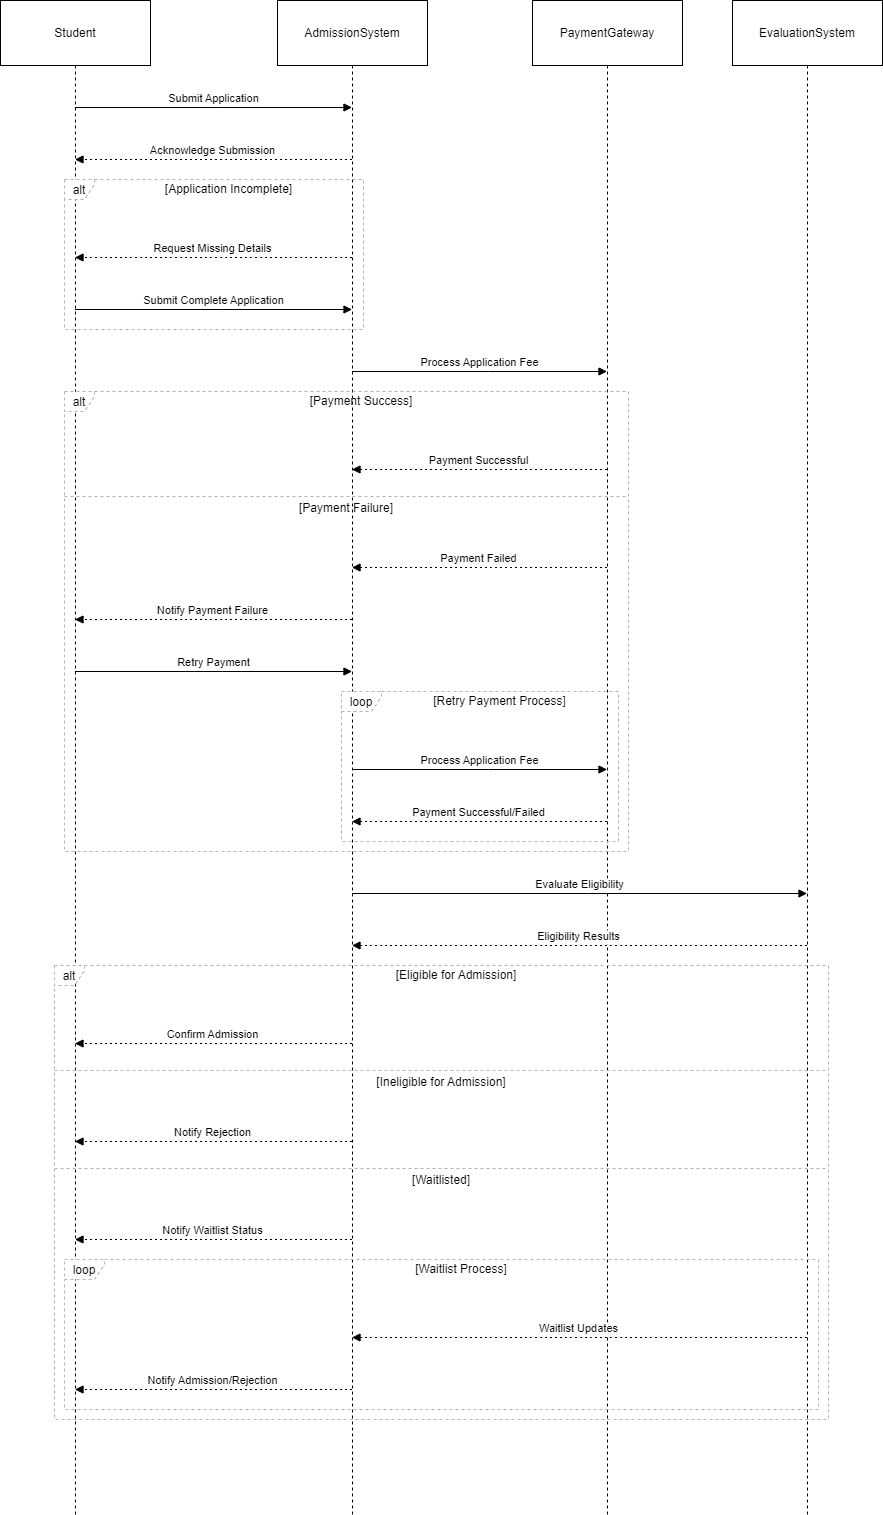

The diagram above was exported from draw.io. Its source (the exported page's mxGraphModel, read from the mxfile embedded in the PNG):
<mxGraphModel dx="1444" dy="822" grid="1" gridSize="10" guides="1" tooltips="1" connect="1" arrows="1" fold="1" page="1" pageScale="1" pageWidth="850" pageHeight="1100" math="0" shadow="0">
  <root>
    <mxCell id="0" />
    <mxCell id="1" parent="0" />
    <mxCell id="wuE7ezoZC1Bp6iyWvyZq-1" value="Student" style="shape=umlLifeline;perimeter=lifelinePerimeter;whiteSpace=wrap;container=1;dropTarget=0;collapsible=0;recursiveResize=0;outlineConnect=0;portConstraint=eastwest;newEdgeStyle={&quot;edgeStyle&quot;:&quot;elbowEdgeStyle&quot;,&quot;elbow&quot;:&quot;vertical&quot;,&quot;curved&quot;:0,&quot;rounded&quot;:0};size=65;" parent="1" vertex="1">
      <mxGeometry x="20" y="20" width="150" height="1514" as="geometry" />
    </mxCell>
    <mxCell id="wuE7ezoZC1Bp6iyWvyZq-2" value="AdmissionSystem" style="shape=umlLifeline;perimeter=lifelinePerimeter;whiteSpace=wrap;container=1;dropTarget=0;collapsible=0;recursiveResize=0;outlineConnect=0;portConstraint=eastwest;newEdgeStyle={&quot;edgeStyle&quot;:&quot;elbowEdgeStyle&quot;,&quot;elbow&quot;:&quot;vertical&quot;,&quot;curved&quot;:0,&quot;rounded&quot;:0};size=65;" parent="1" vertex="1">
      <mxGeometry x="297" y="20" width="150" height="1514" as="geometry" />
    </mxCell>
    <mxCell id="wuE7ezoZC1Bp6iyWvyZq-3" value="PaymentGateway" style="shape=umlLifeline;perimeter=lifelinePerimeter;whiteSpace=wrap;container=1;dropTarget=0;collapsible=0;recursiveResize=0;outlineConnect=0;portConstraint=eastwest;newEdgeStyle={&quot;edgeStyle&quot;:&quot;elbowEdgeStyle&quot;,&quot;elbow&quot;:&quot;vertical&quot;,&quot;curved&quot;:0,&quot;rounded&quot;:0};size=65;" parent="1" vertex="1">
      <mxGeometry x="552" y="20" width="150" height="1514" as="geometry" />
    </mxCell>
    <mxCell id="wuE7ezoZC1Bp6iyWvyZq-4" value="EvaluationSystem" style="shape=umlLifeline;perimeter=lifelinePerimeter;whiteSpace=wrap;container=1;dropTarget=0;collapsible=0;recursiveResize=0;outlineConnect=0;portConstraint=eastwest;newEdgeStyle={&quot;edgeStyle&quot;:&quot;elbowEdgeStyle&quot;,&quot;elbow&quot;:&quot;vertical&quot;,&quot;curved&quot;:0,&quot;rounded&quot;:0};size=65;" parent="1" vertex="1">
      <mxGeometry x="752" y="20" width="150" height="1514" as="geometry" />
    </mxCell>
    <mxCell id="wuE7ezoZC1Bp6iyWvyZq-5" value="alt" style="shape=umlFrame;dashed=1;pointerEvents=0;dropTarget=0;strokeColor=#B3B3B3;height=20;width=30" parent="1" vertex="1">
      <mxGeometry x="84" y="199" width="299" height="150" as="geometry" />
    </mxCell>
    <mxCell id="wuE7ezoZC1Bp6iyWvyZq-6" value="[Application Incomplete]" style="text;strokeColor=none;fillColor=none;align=center;verticalAlign=middle;whiteSpace=wrap;" parent="wuE7ezoZC1Bp6iyWvyZq-5" vertex="1">
      <mxGeometry x="30" width="269" height="20" as="geometry" />
    </mxCell>
    <mxCell id="wuE7ezoZC1Bp6iyWvyZq-7" value="loop" style="shape=umlFrame;dashed=1;pointerEvents=0;dropTarget=0;strokeColor=#B3B3B3;height=20;width=40" parent="1" vertex="1">
      <mxGeometry x="361" y="711" width="277" height="150" as="geometry" />
    </mxCell>
    <mxCell id="wuE7ezoZC1Bp6iyWvyZq-8" value="[Retry Payment Process]" style="text;strokeColor=none;fillColor=none;align=center;verticalAlign=middle;whiteSpace=wrap;" parent="wuE7ezoZC1Bp6iyWvyZq-7" vertex="1">
      <mxGeometry x="40" width="237" height="20" as="geometry" />
    </mxCell>
    <mxCell id="wuE7ezoZC1Bp6iyWvyZq-9" value="alt" style="shape=umlFrame;dashed=1;pointerEvents=0;dropTarget=0;strokeColor=#B3B3B3;height=20;width=30" parent="1" vertex="1">
      <mxGeometry x="84" y="411" width="564" height="460" as="geometry" />
    </mxCell>
    <mxCell id="wuE7ezoZC1Bp6iyWvyZq-10" value="[Payment Success]" style="text;strokeColor=none;fillColor=none;align=center;verticalAlign=middle;whiteSpace=wrap;" parent="wuE7ezoZC1Bp6iyWvyZq-9" vertex="1">
      <mxGeometry x="30" width="534" height="20" as="geometry" />
    </mxCell>
    <mxCell id="wuE7ezoZC1Bp6iyWvyZq-11" value="[Payment Failure]" style="shape=line;dashed=1;whiteSpace=wrap;verticalAlign=top;labelPosition=center;verticalLabelPosition=middle;align=center;strokeColor=#B3B3B3;" parent="wuE7ezoZC1Bp6iyWvyZq-9" vertex="1">
      <mxGeometry y="103" width="564" height="4" as="geometry" />
    </mxCell>
    <mxCell id="wuE7ezoZC1Bp6iyWvyZq-12" value="loop" style="shape=umlFrame;dashed=1;pointerEvents=0;dropTarget=0;strokeColor=#B3B3B3;height=20;width=40" parent="1" vertex="1">
      <mxGeometry x="84" y="1279" width="754" height="150" as="geometry" />
    </mxCell>
    <mxCell id="wuE7ezoZC1Bp6iyWvyZq-13" value="[Waitlist Process]" style="text;strokeColor=none;fillColor=none;align=center;verticalAlign=middle;whiteSpace=wrap;" parent="wuE7ezoZC1Bp6iyWvyZq-12" vertex="1">
      <mxGeometry x="40" width="714" height="20" as="geometry" />
    </mxCell>
    <mxCell id="wuE7ezoZC1Bp6iyWvyZq-14" value="alt" style="shape=umlFrame;dashed=1;pointerEvents=0;dropTarget=0;strokeColor=#B3B3B3;height=20;width=30" parent="1" vertex="1">
      <mxGeometry x="74" y="985" width="774" height="454" as="geometry" />
    </mxCell>
    <mxCell id="wuE7ezoZC1Bp6iyWvyZq-15" value="[Eligible for Admission]" style="text;strokeColor=none;fillColor=none;align=center;verticalAlign=middle;whiteSpace=wrap;" parent="wuE7ezoZC1Bp6iyWvyZq-14" vertex="1">
      <mxGeometry x="30" width="744" height="20" as="geometry" />
    </mxCell>
    <mxCell id="wuE7ezoZC1Bp6iyWvyZq-16" value="[Ineligible for Admission]" style="shape=line;dashed=1;whiteSpace=wrap;verticalAlign=top;labelPosition=center;verticalLabelPosition=middle;align=center;strokeColor=#B3B3B3;" parent="wuE7ezoZC1Bp6iyWvyZq-14" vertex="1">
      <mxGeometry y="103" width="774" height="4" as="geometry" />
    </mxCell>
    <mxCell id="wuE7ezoZC1Bp6iyWvyZq-17" value="[Waitlisted]" style="shape=line;dashed=1;whiteSpace=wrap;verticalAlign=top;labelPosition=center;verticalLabelPosition=middle;align=center;strokeColor=#B3B3B3;" parent="wuE7ezoZC1Bp6iyWvyZq-14" vertex="1">
      <mxGeometry y="201" width="774" height="4" as="geometry" />
    </mxCell>
    <mxCell id="wuE7ezoZC1Bp6iyWvyZq-18" value="Submit Application" style="verticalAlign=bottom;edgeStyle=elbowEdgeStyle;elbow=vertical;curved=0;rounded=0;endArrow=block;" parent="1" source="wuE7ezoZC1Bp6iyWvyZq-1" target="wuE7ezoZC1Bp6iyWvyZq-2" edge="1">
      <mxGeometry relative="1" as="geometry">
        <Array as="points">
          <mxPoint x="242" y="127" />
        </Array>
      </mxGeometry>
    </mxCell>
    <mxCell id="wuE7ezoZC1Bp6iyWvyZq-19" value="Acknowledge Submission" style="verticalAlign=bottom;edgeStyle=elbowEdgeStyle;elbow=vertical;curved=0;rounded=0;dashed=1;dashPattern=2 3;endArrow=block;" parent="1" source="wuE7ezoZC1Bp6iyWvyZq-2" target="wuE7ezoZC1Bp6iyWvyZq-1" edge="1">
      <mxGeometry relative="1" as="geometry">
        <Array as="points">
          <mxPoint x="245" y="179" />
        </Array>
      </mxGeometry>
    </mxCell>
    <mxCell id="wuE7ezoZC1Bp6iyWvyZq-20" value="Request Missing Details" style="verticalAlign=bottom;edgeStyle=elbowEdgeStyle;elbow=vertical;curved=0;rounded=0;dashed=1;dashPattern=2 3;endArrow=block;" parent="1" source="wuE7ezoZC1Bp6iyWvyZq-2" target="wuE7ezoZC1Bp6iyWvyZq-1" edge="1">
      <mxGeometry relative="1" as="geometry">
        <Array as="points">
          <mxPoint x="245" y="277" />
        </Array>
      </mxGeometry>
    </mxCell>
    <mxCell id="wuE7ezoZC1Bp6iyWvyZq-21" value="Submit Complete Application" style="verticalAlign=bottom;edgeStyle=elbowEdgeStyle;elbow=vertical;curved=0;rounded=0;endArrow=block;" parent="1" source="wuE7ezoZC1Bp6iyWvyZq-1" target="wuE7ezoZC1Bp6iyWvyZq-2" edge="1">
      <mxGeometry relative="1" as="geometry">
        <Array as="points">
          <mxPoint x="242" y="329" />
        </Array>
      </mxGeometry>
    </mxCell>
    <mxCell id="wuE7ezoZC1Bp6iyWvyZq-22" value="Process Application Fee" style="verticalAlign=bottom;edgeStyle=elbowEdgeStyle;elbow=vertical;curved=0;rounded=0;endArrow=block;" parent="1" source="wuE7ezoZC1Bp6iyWvyZq-2" target="wuE7ezoZC1Bp6iyWvyZq-3" edge="1">
      <mxGeometry relative="1" as="geometry">
        <Array as="points">
          <mxPoint x="508" y="391" />
        </Array>
      </mxGeometry>
    </mxCell>
    <mxCell id="wuE7ezoZC1Bp6iyWvyZq-23" value="Payment Successful" style="verticalAlign=bottom;edgeStyle=elbowEdgeStyle;elbow=vertical;curved=0;rounded=0;dashed=1;dashPattern=2 3;endArrow=block;" parent="1" source="wuE7ezoZC1Bp6iyWvyZq-3" target="wuE7ezoZC1Bp6iyWvyZq-2" edge="1">
      <mxGeometry relative="1" as="geometry">
        <Array as="points">
          <mxPoint x="511" y="489" />
        </Array>
      </mxGeometry>
    </mxCell>
    <mxCell id="wuE7ezoZC1Bp6iyWvyZq-24" value="Payment Failed" style="verticalAlign=bottom;edgeStyle=elbowEdgeStyle;elbow=vertical;curved=0;rounded=0;dashed=1;dashPattern=2 3;endArrow=block;" parent="1" source="wuE7ezoZC1Bp6iyWvyZq-3" target="wuE7ezoZC1Bp6iyWvyZq-2" edge="1">
      <mxGeometry relative="1" as="geometry">
        <Array as="points">
          <mxPoint x="511" y="587" />
        </Array>
      </mxGeometry>
    </mxCell>
    <mxCell id="wuE7ezoZC1Bp6iyWvyZq-25" value="Notify Payment Failure" style="verticalAlign=bottom;edgeStyle=elbowEdgeStyle;elbow=vertical;curved=0;rounded=0;dashed=1;dashPattern=2 3;endArrow=block;" parent="1" source="wuE7ezoZC1Bp6iyWvyZq-2" target="wuE7ezoZC1Bp6iyWvyZq-1" edge="1">
      <mxGeometry relative="1" as="geometry">
        <Array as="points">
          <mxPoint x="245" y="639" />
        </Array>
      </mxGeometry>
    </mxCell>
    <mxCell id="wuE7ezoZC1Bp6iyWvyZq-26" value="Retry Payment" style="verticalAlign=bottom;edgeStyle=elbowEdgeStyle;elbow=vertical;curved=0;rounded=0;endArrow=block;" parent="1" source="wuE7ezoZC1Bp6iyWvyZq-1" target="wuE7ezoZC1Bp6iyWvyZq-2" edge="1">
      <mxGeometry relative="1" as="geometry">
        <Array as="points">
          <mxPoint x="242" y="691" />
        </Array>
      </mxGeometry>
    </mxCell>
    <mxCell id="wuE7ezoZC1Bp6iyWvyZq-27" value="Process Application Fee" style="verticalAlign=bottom;edgeStyle=elbowEdgeStyle;elbow=vertical;curved=0;rounded=0;endArrow=block;" parent="1" source="wuE7ezoZC1Bp6iyWvyZq-2" target="wuE7ezoZC1Bp6iyWvyZq-3" edge="1">
      <mxGeometry relative="1" as="geometry">
        <Array as="points">
          <mxPoint x="508" y="789" />
        </Array>
      </mxGeometry>
    </mxCell>
    <mxCell id="wuE7ezoZC1Bp6iyWvyZq-28" value="Payment Successful/Failed" style="verticalAlign=bottom;edgeStyle=elbowEdgeStyle;elbow=vertical;curved=0;rounded=0;dashed=1;dashPattern=2 3;endArrow=block;" parent="1" source="wuE7ezoZC1Bp6iyWvyZq-3" target="wuE7ezoZC1Bp6iyWvyZq-2" edge="1">
      <mxGeometry relative="1" as="geometry">
        <Array as="points">
          <mxPoint x="511" y="841" />
        </Array>
      </mxGeometry>
    </mxCell>
    <mxCell id="wuE7ezoZC1Bp6iyWvyZq-29" value="Evaluate Eligibility" style="verticalAlign=bottom;edgeStyle=elbowEdgeStyle;elbow=vertical;curved=0;rounded=0;endArrow=block;" parent="1" source="wuE7ezoZC1Bp6iyWvyZq-2" target="wuE7ezoZC1Bp6iyWvyZq-4" edge="1">
      <mxGeometry relative="1" as="geometry">
        <Array as="points">
          <mxPoint x="608" y="913" />
        </Array>
      </mxGeometry>
    </mxCell>
    <mxCell id="wuE7ezoZC1Bp6iyWvyZq-30" value="Eligibility Results" style="verticalAlign=bottom;edgeStyle=elbowEdgeStyle;elbow=vertical;curved=0;rounded=0;dashed=1;dashPattern=2 3;endArrow=block;" parent="1" source="wuE7ezoZC1Bp6iyWvyZq-4" target="wuE7ezoZC1Bp6iyWvyZq-2" edge="1">
      <mxGeometry relative="1" as="geometry">
        <Array as="points">
          <mxPoint x="611" y="965" />
        </Array>
      </mxGeometry>
    </mxCell>
    <mxCell id="wuE7ezoZC1Bp6iyWvyZq-31" value="Confirm Admission" style="verticalAlign=bottom;edgeStyle=elbowEdgeStyle;elbow=vertical;curved=0;rounded=0;dashed=1;dashPattern=2 3;endArrow=block;" parent="1" source="wuE7ezoZC1Bp6iyWvyZq-2" target="wuE7ezoZC1Bp6iyWvyZq-1" edge="1">
      <mxGeometry relative="1" as="geometry">
        <Array as="points">
          <mxPoint x="245" y="1063" />
        </Array>
      </mxGeometry>
    </mxCell>
    <mxCell id="wuE7ezoZC1Bp6iyWvyZq-32" value="Notify Rejection" style="verticalAlign=bottom;edgeStyle=elbowEdgeStyle;elbow=vertical;curved=0;rounded=0;dashed=1;dashPattern=2 3;endArrow=block;" parent="1" source="wuE7ezoZC1Bp6iyWvyZq-2" target="wuE7ezoZC1Bp6iyWvyZq-1" edge="1">
      <mxGeometry relative="1" as="geometry">
        <Array as="points">
          <mxPoint x="245" y="1161" />
        </Array>
      </mxGeometry>
    </mxCell>
    <mxCell id="wuE7ezoZC1Bp6iyWvyZq-33" value="Notify Waitlist Status" style="verticalAlign=bottom;edgeStyle=elbowEdgeStyle;elbow=vertical;curved=0;rounded=0;dashed=1;dashPattern=2 3;endArrow=block;" parent="1" source="wuE7ezoZC1Bp6iyWvyZq-2" target="wuE7ezoZC1Bp6iyWvyZq-1" edge="1">
      <mxGeometry relative="1" as="geometry">
        <Array as="points">
          <mxPoint x="245" y="1259" />
        </Array>
      </mxGeometry>
    </mxCell>
    <mxCell id="wuE7ezoZC1Bp6iyWvyZq-34" value="Waitlist Updates" style="verticalAlign=bottom;edgeStyle=elbowEdgeStyle;elbow=vertical;curved=0;rounded=0;dashed=1;dashPattern=2 3;endArrow=block;" parent="1" source="wuE7ezoZC1Bp6iyWvyZq-4" target="wuE7ezoZC1Bp6iyWvyZq-2" edge="1">
      <mxGeometry relative="1" as="geometry">
        <Array as="points">
          <mxPoint x="611" y="1357" />
        </Array>
      </mxGeometry>
    </mxCell>
    <mxCell id="wuE7ezoZC1Bp6iyWvyZq-35" value="Notify Admission/Rejection" style="verticalAlign=bottom;edgeStyle=elbowEdgeStyle;elbow=vertical;curved=0;rounded=0;dashed=1;dashPattern=2 3;endArrow=block;" parent="1" source="wuE7ezoZC1Bp6iyWvyZq-2" target="wuE7ezoZC1Bp6iyWvyZq-1" edge="1">
      <mxGeometry relative="1" as="geometry">
        <Array as="points">
          <mxPoint x="245" y="1409" />
        </Array>
      </mxGeometry>
    </mxCell>
  </root>
</mxGraphModel>